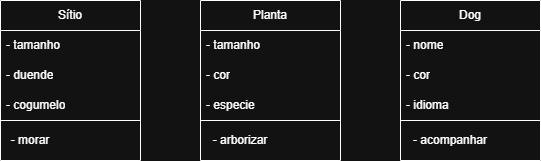

The diagram above was exported from draw.io. Its source (the exported page's mxGraphModel, read from the mxfile embedded in the PNG):
<mxGraphModel dx="872" dy="477" grid="1" gridSize="10" guides="1" tooltips="1" connect="1" arrows="1" fold="1" page="1" pageScale="1" pageWidth="827" pageHeight="1169" math="0" shadow="0">
  <root>
    <mxCell id="0" />
    <mxCell id="1" parent="0" />
    <mxCell id="tQiW0Z4uFXeC5a-vwEWC-2" value="Sítio" style="swimlane;fontStyle=0;childLayout=stackLayout;horizontal=1;startSize=30;horizontalStack=0;resizeParent=1;resizeParentMax=0;resizeLast=0;collapsible=1;marginBottom=0;whiteSpace=wrap;html=1;" parent="1" vertex="1">
      <mxGeometry x="130" y="160" width="140" height="120" as="geometry" />
    </mxCell>
    <mxCell id="tQiW0Z4uFXeC5a-vwEWC-3" value="&lt;font style=&quot;vertical-align: inherit;&quot; dir=&quot;auto&quot;&gt;&lt;font style=&quot;vertical-align: inherit;&quot; dir=&quot;auto&quot;&gt;- tamanho&lt;/font&gt;&lt;/font&gt;" style="text;strokeColor=none;fillColor=none;align=left;verticalAlign=middle;spacingLeft=4;spacingRight=4;overflow=hidden;points=[[0,0.5],[1,0.5]];portConstraint=eastwest;rotatable=0;whiteSpace=wrap;html=1;" parent="tQiW0Z4uFXeC5a-vwEWC-2" vertex="1">
      <mxGeometry y="30" width="140" height="30" as="geometry" />
    </mxCell>
    <mxCell id="tQiW0Z4uFXeC5a-vwEWC-4" value="- duende" style="text;strokeColor=none;fillColor=none;align=left;verticalAlign=middle;spacingLeft=4;spacingRight=4;overflow=hidden;points=[[0,0.5],[1,0.5]];portConstraint=eastwest;rotatable=0;whiteSpace=wrap;html=1;" parent="tQiW0Z4uFXeC5a-vwEWC-2" vertex="1">
      <mxGeometry y="60" width="140" height="30" as="geometry" />
    </mxCell>
    <mxCell id="tQiW0Z4uFXeC5a-vwEWC-5" value="- cogumelo" style="text;strokeColor=none;fillColor=none;align=left;verticalAlign=middle;spacingLeft=4;spacingRight=4;overflow=hidden;points=[[0,0.5],[1,0.5]];portConstraint=eastwest;rotatable=0;whiteSpace=wrap;html=1;" parent="tQiW0Z4uFXeC5a-vwEWC-2" vertex="1">
      <mxGeometry y="90" width="140" height="30" as="geometry" />
    </mxCell>
    <mxCell id="FW7nlB9eKoURdoCYBJa9-1" value="Dog" style="swimlane;fontStyle=0;childLayout=stackLayout;horizontal=1;startSize=30;horizontalStack=0;resizeParent=1;resizeParentMax=0;resizeLast=0;collapsible=1;marginBottom=0;whiteSpace=wrap;html=1;" vertex="1" parent="1">
      <mxGeometry x="530" y="160" width="140" height="120" as="geometry" />
    </mxCell>
    <mxCell id="FW7nlB9eKoURdoCYBJa9-2" value="- nome" style="text;strokeColor=none;fillColor=none;align=left;verticalAlign=middle;spacingLeft=4;spacingRight=4;overflow=hidden;points=[[0,0.5],[1,0.5]];portConstraint=eastwest;rotatable=0;whiteSpace=wrap;html=1;" vertex="1" parent="FW7nlB9eKoURdoCYBJa9-1">
      <mxGeometry y="30" width="140" height="30" as="geometry" />
    </mxCell>
    <mxCell id="FW7nlB9eKoURdoCYBJa9-3" value="- cor" style="text;strokeColor=none;fillColor=none;align=left;verticalAlign=middle;spacingLeft=4;spacingRight=4;overflow=hidden;points=[[0,0.5],[1,0.5]];portConstraint=eastwest;rotatable=0;whiteSpace=wrap;html=1;" vertex="1" parent="FW7nlB9eKoURdoCYBJa9-1">
      <mxGeometry y="60" width="140" height="30" as="geometry" />
    </mxCell>
    <mxCell id="FW7nlB9eKoURdoCYBJa9-4" value="- idioma" style="text;strokeColor=none;fillColor=none;align=left;verticalAlign=middle;spacingLeft=4;spacingRight=4;overflow=hidden;points=[[0,0.5],[1,0.5]];portConstraint=eastwest;rotatable=0;whiteSpace=wrap;html=1;" vertex="1" parent="FW7nlB9eKoURdoCYBJa9-1">
      <mxGeometry y="90" width="140" height="30" as="geometry" />
    </mxCell>
    <mxCell id="FW7nlB9eKoURdoCYBJa9-5" value="" style="swimlane;startSize=0;" vertex="1" parent="1">
      <mxGeometry x="130" y="280" width="140" height="40" as="geometry" />
    </mxCell>
    <mxCell id="FW7nlB9eKoURdoCYBJa9-8" value="- morar" style="text;html=1;whiteSpace=wrap;strokeColor=none;fillColor=none;align=center;verticalAlign=middle;rounded=0;" vertex="1" parent="FW7nlB9eKoURdoCYBJa9-5">
      <mxGeometry y="5" width="60" height="30" as="geometry" />
    </mxCell>
    <mxCell id="FW7nlB9eKoURdoCYBJa9-10" value="Planta" style="swimlane;fontStyle=0;childLayout=stackLayout;horizontal=1;startSize=30;horizontalStack=0;resizeParent=1;resizeParentMax=0;resizeLast=0;collapsible=1;marginBottom=0;whiteSpace=wrap;html=1;" vertex="1" parent="1">
      <mxGeometry x="330" y="160" width="140" height="120" as="geometry" />
    </mxCell>
    <mxCell id="FW7nlB9eKoURdoCYBJa9-11" value="&lt;font style=&quot;vertical-align: inherit;&quot; dir=&quot;auto&quot;&gt;&lt;font style=&quot;vertical-align: inherit;&quot; dir=&quot;auto&quot;&gt;- tamanho&lt;/font&gt;&lt;/font&gt;" style="text;strokeColor=none;fillColor=none;align=left;verticalAlign=middle;spacingLeft=4;spacingRight=4;overflow=hidden;points=[[0,0.5],[1,0.5]];portConstraint=eastwest;rotatable=0;whiteSpace=wrap;html=1;" vertex="1" parent="FW7nlB9eKoURdoCYBJa9-10">
      <mxGeometry y="30" width="140" height="30" as="geometry" />
    </mxCell>
    <mxCell id="FW7nlB9eKoURdoCYBJa9-12" value="- cor" style="text;strokeColor=none;fillColor=none;align=left;verticalAlign=middle;spacingLeft=4;spacingRight=4;overflow=hidden;points=[[0,0.5],[1,0.5]];portConstraint=eastwest;rotatable=0;whiteSpace=wrap;html=1;" vertex="1" parent="FW7nlB9eKoURdoCYBJa9-10">
      <mxGeometry y="60" width="140" height="30" as="geometry" />
    </mxCell>
    <mxCell id="FW7nlB9eKoURdoCYBJa9-13" value="- especie" style="text;strokeColor=none;fillColor=none;align=left;verticalAlign=middle;spacingLeft=4;spacingRight=4;overflow=hidden;points=[[0,0.5],[1,0.5]];portConstraint=eastwest;rotatable=0;whiteSpace=wrap;html=1;" vertex="1" parent="FW7nlB9eKoURdoCYBJa9-10">
      <mxGeometry y="90" width="140" height="30" as="geometry" />
    </mxCell>
    <mxCell id="FW7nlB9eKoURdoCYBJa9-14" value="" style="swimlane;startSize=0;" vertex="1" parent="1">
      <mxGeometry x="330" y="280" width="140" height="40" as="geometry" />
    </mxCell>
    <mxCell id="FW7nlB9eKoURdoCYBJa9-15" value="- arborizar" style="text;html=1;whiteSpace=wrap;strokeColor=none;fillColor=none;align=center;verticalAlign=middle;rounded=0;" vertex="1" parent="FW7nlB9eKoURdoCYBJa9-14">
      <mxGeometry y="5" width="80" height="30" as="geometry" />
    </mxCell>
    <mxCell id="FW7nlB9eKoURdoCYBJa9-16" value="" style="swimlane;startSize=0;" vertex="1" parent="1">
      <mxGeometry x="530" y="280" width="140" height="40" as="geometry" />
    </mxCell>
    <mxCell id="FW7nlB9eKoURdoCYBJa9-17" value="- acompanhar" style="text;html=1;whiteSpace=wrap;strokeColor=none;fillColor=none;align=center;verticalAlign=middle;rounded=0;" vertex="1" parent="FW7nlB9eKoURdoCYBJa9-16">
      <mxGeometry y="5" width="100" height="30" as="geometry" />
    </mxCell>
  </root>
</mxGraphModel>